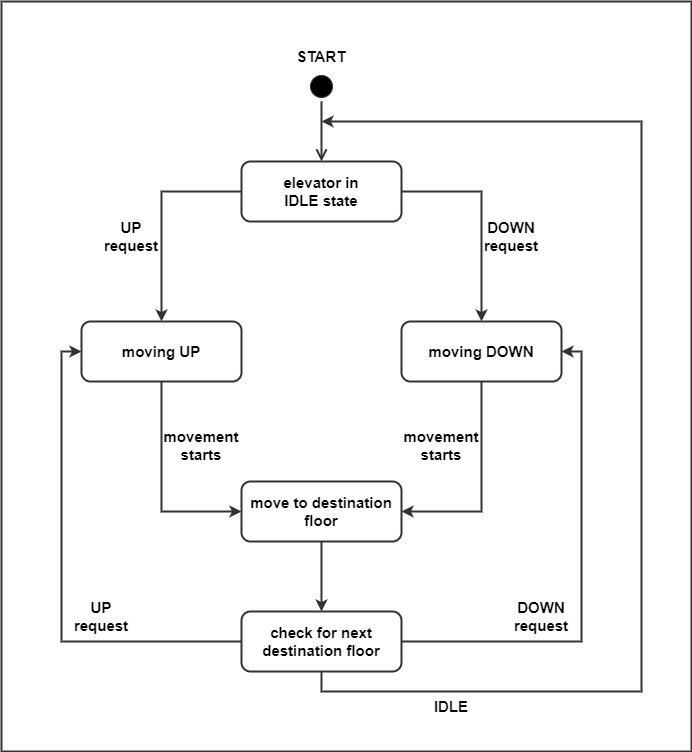

The diagram above was exported from draw.io. Its source (the exported page's mxGraphModel, read from the mxfile embedded in the PNG):
<mxGraphModel dx="1483" dy="1996" grid="1" gridSize="10" guides="1" tooltips="1" connect="1" arrows="1" fold="1" page="1" pageScale="1" pageWidth="850" pageHeight="1100" math="0" shadow="0">
  <root>
    <mxCell id="0" />
    <mxCell id="1" parent="0" />
    <mxCell id="GIjLGKQnFECz8g5shCJh-1" value="" style="ellipse;html=1;shape=startState;fillColor=#000000;strokeColor=#333333;" vertex="1" parent="1">
      <mxGeometry x="425" y="30" width="30" height="30" as="geometry" />
    </mxCell>
    <mxCell id="GIjLGKQnFECz8g5shCJh-2" value="" style="edgeStyle=orthogonalEdgeStyle;html=1;verticalAlign=bottom;endArrow=open;endSize=8;strokeColor=#333333;rounded=0;entryX=0.5;entryY=0;entryDx=0;entryDy=0;strokeWidth=2;" edge="1" source="GIjLGKQnFECz8g5shCJh-1" parent="1" target="GIjLGKQnFECz8g5shCJh-3">
      <mxGeometry relative="1" as="geometry">
        <mxPoint x="425" y="120" as="targetPoint" />
      </mxGeometry>
    </mxCell>
    <mxCell id="GIjLGKQnFECz8g5shCJh-8" style="edgeStyle=orthogonalEdgeStyle;rounded=0;orthogonalLoop=1;jettySize=auto;html=1;exitX=1;exitY=0.5;exitDx=0;exitDy=0;strokeColor=#333333;strokeWidth=2;fontSize=15;" edge="1" parent="1" source="GIjLGKQnFECz8g5shCJh-3" target="GIjLGKQnFECz8g5shCJh-5">
      <mxGeometry relative="1" as="geometry" />
    </mxCell>
    <mxCell id="GIjLGKQnFECz8g5shCJh-9" style="edgeStyle=orthogonalEdgeStyle;rounded=0;orthogonalLoop=1;jettySize=auto;html=1;exitX=0;exitY=0.5;exitDx=0;exitDy=0;entryX=0.5;entryY=0;entryDx=0;entryDy=0;strokeColor=#333333;strokeWidth=2;fontSize=15;" edge="1" parent="1" source="GIjLGKQnFECz8g5shCJh-3" target="GIjLGKQnFECz8g5shCJh-4">
      <mxGeometry relative="1" as="geometry" />
    </mxCell>
    <mxCell id="GIjLGKQnFECz8g5shCJh-3" value="&lt;font style=&quot;font-size: 15px;&quot;&gt;&lt;b&gt;elevator in&lt;br&gt;IDLE state&lt;/b&gt;&lt;/font&gt;" style="rounded=1;whiteSpace=wrap;html=1;strokeColor=#333333;strokeWidth=2;" vertex="1" parent="1">
      <mxGeometry x="360" y="120" width="160" height="60" as="geometry" />
    </mxCell>
    <mxCell id="GIjLGKQnFECz8g5shCJh-11" style="edgeStyle=orthogonalEdgeStyle;rounded=0;orthogonalLoop=1;jettySize=auto;html=1;exitX=0.5;exitY=1;exitDx=0;exitDy=0;entryX=0;entryY=0.5;entryDx=0;entryDy=0;strokeColor=#333333;strokeWidth=2;fontSize=15;" edge="1" parent="1" source="GIjLGKQnFECz8g5shCJh-4" target="GIjLGKQnFECz8g5shCJh-6">
      <mxGeometry relative="1" as="geometry" />
    </mxCell>
    <mxCell id="GIjLGKQnFECz8g5shCJh-4" value="&lt;font style=&quot;font-size: 15px;&quot;&gt;&lt;b&gt;moving UP&lt;/b&gt;&lt;/font&gt;" style="rounded=1;whiteSpace=wrap;html=1;strokeColor=#333333;strokeWidth=2;" vertex="1" parent="1">
      <mxGeometry x="200" y="280" width="160" height="60" as="geometry" />
    </mxCell>
    <mxCell id="GIjLGKQnFECz8g5shCJh-12" style="edgeStyle=orthogonalEdgeStyle;rounded=0;orthogonalLoop=1;jettySize=auto;html=1;exitX=0.5;exitY=1;exitDx=0;exitDy=0;entryX=1;entryY=0.5;entryDx=0;entryDy=0;strokeColor=#333333;strokeWidth=2;fontSize=15;" edge="1" parent="1" source="GIjLGKQnFECz8g5shCJh-5" target="GIjLGKQnFECz8g5shCJh-6">
      <mxGeometry relative="1" as="geometry" />
    </mxCell>
    <mxCell id="GIjLGKQnFECz8g5shCJh-5" value="&lt;b style=&quot;font-size: 15px;&quot;&gt;moving DOWN&lt;/b&gt;" style="rounded=1;whiteSpace=wrap;html=1;strokeColor=#333333;strokeWidth=2;" vertex="1" parent="1">
      <mxGeometry x="520" y="280" width="160" height="60" as="geometry" />
    </mxCell>
    <mxCell id="GIjLGKQnFECz8g5shCJh-13" style="edgeStyle=orthogonalEdgeStyle;rounded=0;orthogonalLoop=1;jettySize=auto;html=1;exitX=0.5;exitY=1;exitDx=0;exitDy=0;entryX=0.5;entryY=0;entryDx=0;entryDy=0;strokeColor=#333333;strokeWidth=2;fontSize=15;" edge="1" parent="1" source="GIjLGKQnFECz8g5shCJh-6" target="GIjLGKQnFECz8g5shCJh-7">
      <mxGeometry relative="1" as="geometry" />
    </mxCell>
    <mxCell id="GIjLGKQnFECz8g5shCJh-6" value="&lt;font style=&quot;font-size: 15px;&quot;&gt;&lt;b&gt;move to destination floor&lt;/b&gt;&lt;/font&gt;" style="rounded=1;whiteSpace=wrap;html=1;strokeColor=#333333;strokeWidth=2;" vertex="1" parent="1">
      <mxGeometry x="360" y="440" width="160" height="60" as="geometry" />
    </mxCell>
    <mxCell id="GIjLGKQnFECz8g5shCJh-14" style="edgeStyle=orthogonalEdgeStyle;rounded=0;orthogonalLoop=1;jettySize=auto;html=1;exitX=0;exitY=0.5;exitDx=0;exitDy=0;entryX=0;entryY=0.5;entryDx=0;entryDy=0;strokeColor=#333333;strokeWidth=2;fontSize=15;" edge="1" parent="1" source="GIjLGKQnFECz8g5shCJh-7" target="GIjLGKQnFECz8g5shCJh-4">
      <mxGeometry relative="1" as="geometry" />
    </mxCell>
    <mxCell id="GIjLGKQnFECz8g5shCJh-15" style="edgeStyle=orthogonalEdgeStyle;rounded=0;orthogonalLoop=1;jettySize=auto;html=1;exitX=1;exitY=0.5;exitDx=0;exitDy=0;entryX=1;entryY=0.5;entryDx=0;entryDy=0;strokeColor=#333333;strokeWidth=2;fontSize=15;" edge="1" parent="1" source="GIjLGKQnFECz8g5shCJh-7" target="GIjLGKQnFECz8g5shCJh-5">
      <mxGeometry relative="1" as="geometry" />
    </mxCell>
    <mxCell id="GIjLGKQnFECz8g5shCJh-16" style="edgeStyle=orthogonalEdgeStyle;rounded=0;orthogonalLoop=1;jettySize=auto;html=1;exitX=0.5;exitY=1;exitDx=0;exitDy=0;strokeColor=#333333;strokeWidth=2;fontSize=15;" edge="1" parent="1" source="GIjLGKQnFECz8g5shCJh-7">
      <mxGeometry relative="1" as="geometry">
        <mxPoint x="440" y="80" as="targetPoint" />
        <Array as="points">
          <mxPoint x="440" y="650" />
          <mxPoint x="760" y="650" />
          <mxPoint x="760" y="80" />
        </Array>
      </mxGeometry>
    </mxCell>
    <mxCell id="GIjLGKQnFECz8g5shCJh-7" value="&lt;font style=&quot;font-size: 15px;&quot;&gt;&lt;b&gt;check for next destination floor&lt;/b&gt;&lt;/font&gt;" style="rounded=1;whiteSpace=wrap;html=1;strokeColor=#333333;strokeWidth=2;" vertex="1" parent="1">
      <mxGeometry x="360" y="570" width="160" height="60" as="geometry" />
    </mxCell>
    <mxCell id="GIjLGKQnFECz8g5shCJh-17" value="&lt;b&gt;UP&lt;br&gt;request&lt;/b&gt;" style="text;html=1;strokeColor=none;fillColor=none;align=center;verticalAlign=middle;whiteSpace=wrap;rounded=0;strokeWidth=2;fontSize=15;" vertex="1" parent="1">
      <mxGeometry x="220" y="180" width="60" height="30" as="geometry" />
    </mxCell>
    <mxCell id="GIjLGKQnFECz8g5shCJh-18" value="&lt;b&gt;DOWN&lt;br&gt;request&lt;/b&gt;" style="text;html=1;strokeColor=none;fillColor=none;align=center;verticalAlign=middle;whiteSpace=wrap;rounded=0;strokeWidth=2;fontSize=15;" vertex="1" parent="1">
      <mxGeometry x="600" y="180" width="60" height="30" as="geometry" />
    </mxCell>
    <mxCell id="GIjLGKQnFECz8g5shCJh-19" value="&lt;b&gt;UP&lt;br&gt;request&lt;/b&gt;" style="text;html=1;strokeColor=none;fillColor=none;align=center;verticalAlign=middle;whiteSpace=wrap;rounded=0;strokeWidth=2;fontSize=15;" vertex="1" parent="1">
      <mxGeometry x="190" y="560" width="60" height="30" as="geometry" />
    </mxCell>
    <mxCell id="GIjLGKQnFECz8g5shCJh-20" value="&lt;b&gt;DOWN&lt;br&gt;request&lt;/b&gt;" style="text;html=1;strokeColor=none;fillColor=none;align=center;verticalAlign=middle;whiteSpace=wrap;rounded=0;strokeWidth=2;fontSize=15;" vertex="1" parent="1">
      <mxGeometry x="630" y="560" width="60" height="30" as="geometry" />
    </mxCell>
    <mxCell id="GIjLGKQnFECz8g5shCJh-21" value="&lt;div style=&quot;&quot;&gt;&lt;span style=&quot;background-color: initial;&quot;&gt;&lt;b&gt;movement&lt;/b&gt;&lt;/span&gt;&lt;/div&gt;&lt;div style=&quot;&quot;&gt;&lt;span style=&quot;background-color: initial;&quot;&gt;&lt;b&gt;starts&lt;/b&gt;&lt;/span&gt;&lt;/div&gt;" style="text;whiteSpace=wrap;html=1;fontSize=15;align=center;" vertex="1" parent="1">
      <mxGeometry x="280" y="380" width="80" height="40" as="geometry" />
    </mxCell>
    <mxCell id="GIjLGKQnFECz8g5shCJh-23" value="&lt;div style=&quot;&quot;&gt;&lt;span style=&quot;background-color: initial;&quot;&gt;&lt;b&gt;movement&lt;/b&gt;&lt;/span&gt;&lt;/div&gt;&lt;div style=&quot;&quot;&gt;&lt;span style=&quot;background-color: initial;&quot;&gt;&lt;b&gt;starts&lt;/b&gt;&lt;/span&gt;&lt;/div&gt;" style="text;whiteSpace=wrap;html=1;fontSize=15;align=center;" vertex="1" parent="1">
      <mxGeometry x="520" y="380" width="80" height="40" as="geometry" />
    </mxCell>
    <mxCell id="GIjLGKQnFECz8g5shCJh-24" value="&lt;b&gt;IDLE&lt;/b&gt;" style="text;html=1;strokeColor=none;fillColor=none;align=center;verticalAlign=middle;whiteSpace=wrap;rounded=0;strokeWidth=2;fontSize=15;" vertex="1" parent="1">
      <mxGeometry x="540" y="650" width="60" height="30" as="geometry" />
    </mxCell>
    <mxCell id="GIjLGKQnFECz8g5shCJh-25" value="&lt;b&gt;START&lt;/b&gt;" style="text;html=1;strokeColor=none;fillColor=none;align=center;verticalAlign=middle;whiteSpace=wrap;rounded=0;strokeWidth=2;fontSize=15;" vertex="1" parent="1">
      <mxGeometry x="410" width="60" height="30" as="geometry" />
    </mxCell>
    <mxCell id="GIjLGKQnFECz8g5shCJh-26" value="" style="rounded=0;whiteSpace=wrap;html=1;strokeColor=#333333;strokeWidth=2;fontSize=15;fillColor=none;" vertex="1" parent="1">
      <mxGeometry x="120" y="-40" width="690" height="750" as="geometry" />
    </mxCell>
  </root>
</mxGraphModel>